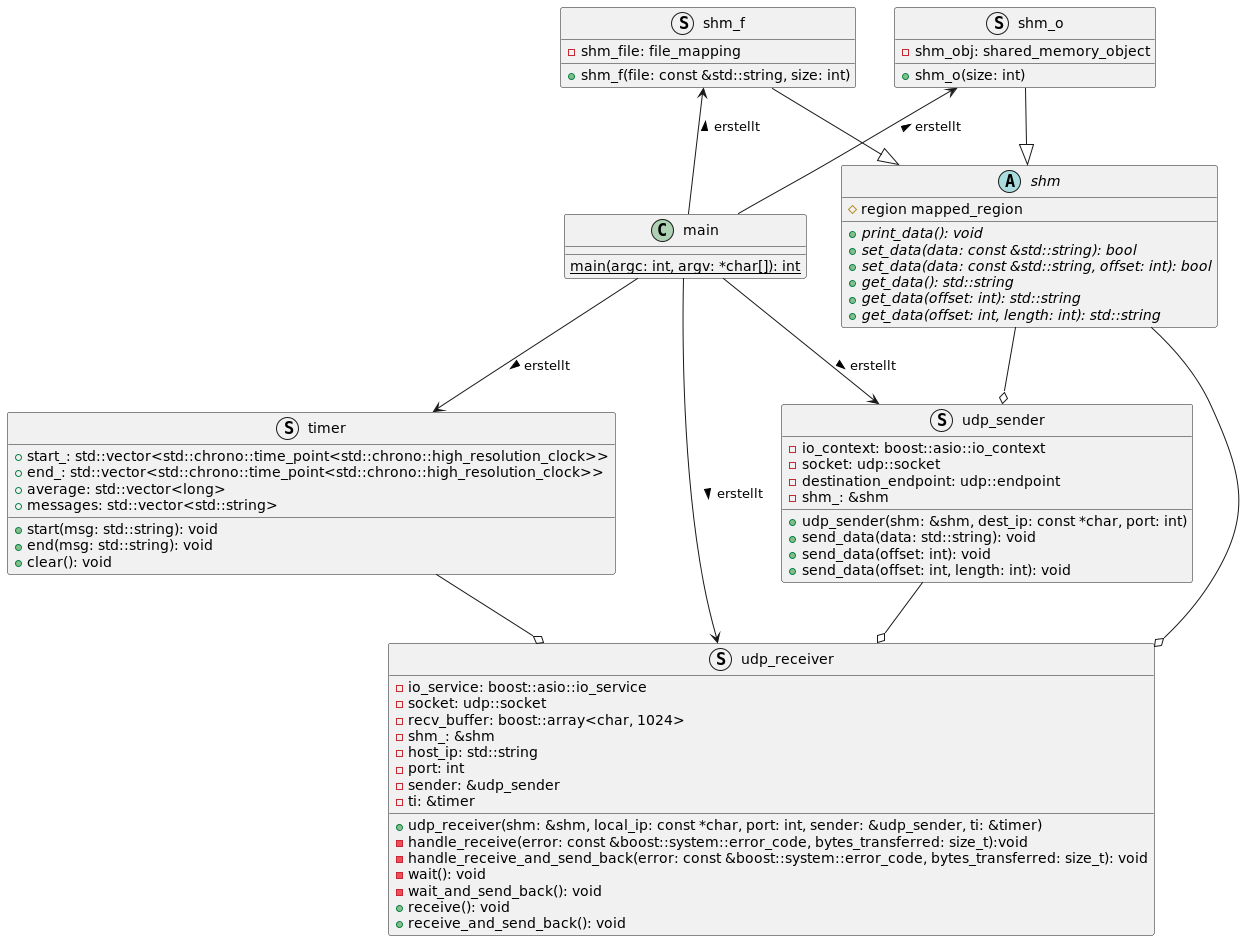

The diagram above was rendered by PlantUML. Its source (embedded in the PNG):
@startuml

class main{
{static}main(argc: int, argv: *char[]): int
}

together {
abstract shm{
#region mapped_region
+{abstract}print_data(): void
+{abstract}set_data(data: const &std::string): bool
+{abstract}set_data(data: const &std::string, offset: int): bool
+{abstract}get_data(): std::string
+{abstract}get_data(offset: int): std::string
+{abstract}get_data(offset: int, length: int): std::string
}

struct shm_o{
+shm_o(size: int)
-shm_obj: shared_memory_object
}

struct shm_f{
+shm_f(file: const &std::string, size: int)
-shm_file: file_mapping
}
}

shm <|-up- shm_o
shm <|-up- shm_f

together {
struct udp_sender {
-io_context: boost::asio::io_context
-socket: udp::socket
-destination_endpoint: udp::endpoint
-shm_: &shm
+udp_sender(shm: &shm, dest_ip: const *char, port: int)
+send_data(data: std::string): void
+send_data(offset: int): void
+send_data(offset: int, length: int): void
}

struct udp_receiver{
-io_service: boost::asio::io_service
-socket: udp::socket
-recv_buffer: boost::array<char, 1024>
-shm_: &shm
-host_ip: std::string
-port: int
-sender: &udp_sender
-ti: &timer
+udp_receiver(shm: &shm, local_ip: const *char, port: int, sender: &udp_sender, ti: &timer)
-handle_receive(error: const &boost::system::error_code, bytes_transferred: size_t):void
-handle_receive_and_send_back(error: const &boost::system::error_code, bytes_transferred: size_t): void
-wait(): void
-wait_and_send_back(): void
+receive(): void
+receive_and_send_back(): void
}
}

struct timer{
+start_: std::vector<std::chrono::time_point<std::chrono::high_resolution_clock>>
+end_: std::vector<std::chrono::time_point<std::chrono::high_resolution_clock>>
+average: std::vector<long>
+messages: std::vector<std::string>
+start(msg: std::string): void
+end(msg: std::string): void
+clear(): void
}

udp_sender o-up- shm
udp_receiver o-up- shm
udp_receiver o-up- udp_sender
udp_receiver o-up- timer

main -up-> shm_o: erstellt >
main -up-> shm_f: erstellt >
main -down-> udp_sender: erstellt >
main -down-> udp_receiver: erstellt >
main -right-> timer: erstellt >


@enduml